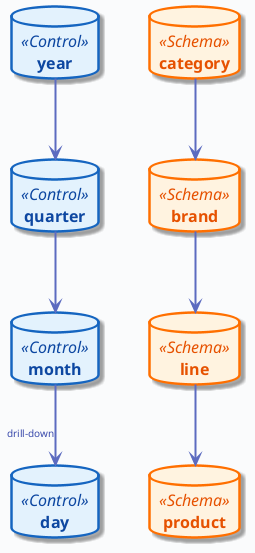

The diagram above was rendered by PlantUML. Its source (embedded in the PNG):
@startuml
'=================================================
' DIMENSION HIERARCHY - Two chains for OLAP
' Time: year -> quarter -> month -> day
' Product: category -> brand -> product
'=================================================

!include ../_template_styles.puml

left to right direction

database "**year**" as Y <<Control>>
database "**quarter**" as Q <<Control>>
database "**month**" as M <<Control>>
database "**day**" as D <<Control>>
Y -right-> Q
Q -right-> M
M -right-> D : <size:10>drill-down</size>

database "**category**" as C <<Schema>>
database "**brand**" as B <<Schema>>
database "**line**" as L <<Schema>>
database "**product**" as P <<Schema>>
C -right-> B
B -right-> L
L -right-> P

Y -[hidden]down- C
D -[hidden]right- P

@enduml